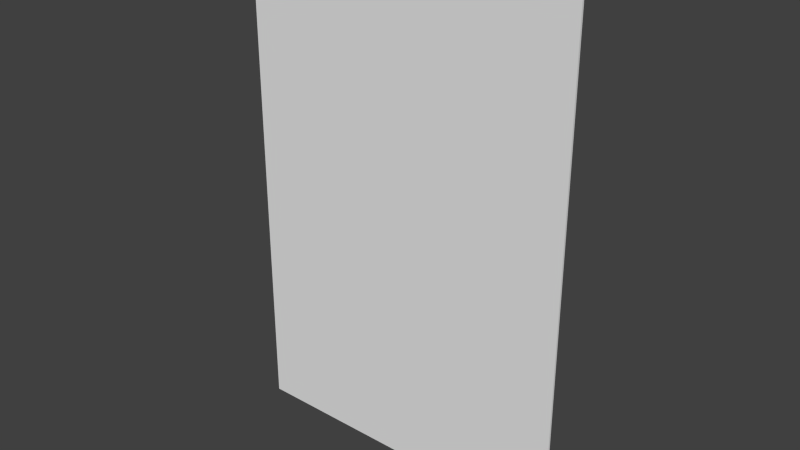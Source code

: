 # Source: stage_boss_upper.blend  (saved by Blender 2.66.0; exported with 4.5.12 LTS)
import bpy
from mathutils import Matrix  # noqa: F401  (used for matrix-valued properties, if any)

bpy.ops.wm.read_factory_settings(use_empty=True)
scene = bpy.context.scene
scene.name = 'Scene'

# ---- collections
col_collection_1 = bpy.data.collections.new('Collection 1'); scene.collection.children.link(col_collection_1)

# ---- materials (node trees are filled in below, after node groups)
mat_material_001 = bpy.data.materials.new('Material.001')
mat_material_001.alpha_threshold = 0.0
mat_material_001.use_transparent_shadow = False
mat_material_001.roughness = 0.5
mat_material_001.line_color = (0.0, 0.0, 0.0, 1.0)
mat_material_002 = bpy.data.materials.new('Material.002')
mat_material_002.alpha_threshold = 0.0
mat_material_002.use_transparent_shadow = False
mat_material_002.preview_render_type = 'FLAT'
mat_material_002.roughness = 0.5
mat_material_002.line_color = (0.0, 0.0, 0.0, 1.0)

# ---- material node trees

# ---- world
world_world = bpy.data.worlds.new('World'); scene.world = world_world
world_world.color = (0.05088, 0.05088, 0.05088)
world_world.use_sun_shadow = False
world_world.sun_shadow_jitter_overblur = 0.0
world_world.cycles.sampling_method = 'MANUAL'
world_world.cycles.sample_map_resolution = 256

# ---- meshes
me_cube = bpy.data.meshes.new('Cube')
me_cube.from_pydata([(-9.06e-06, -0.2, 48.0), (-32.0, -0.2, 48.0), (-32.0, -0.2, -6.025e-06), (1.526e-05, -0.2, 1.51e-08), (-9.06e-06, 4.53e-06, 48.0), (-32.0, 4.53e-06, 48.0), (-32.0, 0.0, -6.04e-06), (0.0, 0.0, 0.0)], [], [(0, 1, 2, 3), (4, 7, 6, 5), (0, 4, 5, 1), (1, 5, 6, 2), (2, 6, 7, 3), (4, 0, 3, 7)])
_uv = me_cube.uv_layers.new(name='UVMap')
_uv.uv.foreach_set('vector', [0.0, 0.001527, 0.4977, 0.0, 0.5, 0.7466, 0.00229, 0.7481, 1.0, 0.001527, 0.9977, 0.7481, 0.5, 0.7466, 0.5023, 0.0, 1.0, 0.5059, 0.9989, 0.5059, 0.9973, 3.303e-06, 0.9984, 0.0, 0.4083, 0.5627, 0.4083, 0.5638, 0.003578, 0.5651, 0.003575, 0.5639, 0.9973, 0.5059, 0.9962, 0.5059, 0.9946, 3.496e-06, 0.9958, 0.0, 0.06182, 0.9158, 0.06182, 0.9146, 0.4666, 0.9134, 0.4666, 0.9145])
me_cube.materials.append(mat_material_001)
me_cube.materials.append(mat_material_002)
me_cube.use_remesh_preserve_volume = False
me_cube.use_remesh_preserve_attributes = False
me_cube.use_mirror_vertex_groups = False
me_cube.update()

# ---- objects
ob_cube = bpy.data.objects.new('Cube', me_cube)

# ---- transforms, parenting, visibility, modifiers, constraints
ob_cube.location = (6.514e-16, 0.1, -7.451e-09)
ob_cube.lock_rotations_4d = False
ob_cube.empty_display_type = 'ARROWS'
ob_cube.lineart.crease_threshold = 0.0

# ---- collection membership
col_collection_1.objects.link(ob_cube)

# ---- scene / render settings (as saved in the file)
scene.frame_start = 1; scene.frame_end = 250; scene.frame_set(1)
scene.render.engine = 'BLENDER_EEVEE_NEXT'
scene.render.image_settings.color_mode = 'RGB'
scene.render.image_settings.compression = 90
scene.render.resolution_percentage = 50
scene.render.dither_intensity = 0.0
scene.render.bake_margin = 2
scene.cycles.use_denoising = False
scene.cycles.samples = 10
scene.cycles.sampling_pattern = 'TABULATED_SOBOL'
scene.cycles.light_sampling_threshold = 0.0
scene.cycles.use_adaptive_sampling = False
scene.cycles.use_light_tree = False
scene.cycles.blur_glossy = 0.0
scene.cycles.volume_bounces = 1
scene.cycles.pixel_filter_type = 'GAUSSIAN'
scene.cycles.sample_clamp_indirect = 0.0
scene.view_settings.view_transform = 'Standard'
bpy.context.view_layer.update()

# ---- added for rendering (the .blend has no active camera and no usable light): camera, sun
cam_auto = bpy.data.cameras.new('AutoCamera')
cam_auto.lens = 50.0
cam_auto.sensor_width = 36.0
cam_auto.clip_end = 1000.0
ob_auto_camera = bpy.data.objects.new('AutoCamera', cam_auto)
scene.collection.objects.link(ob_auto_camera)
ob_auto_camera.location = (37.3755, -64.0506, 66.7004)
ob_auto_camera.rotation_euler = (1.09748, -7.21219e-08, 0.694738)
scene.camera = ob_auto_camera
light_auto_sun = bpy.data.lights.new('AutoSun', 'SUN')
light_auto_sun.energy = 3.0
light_auto_sun.angle = 0.0523599
ob_auto_sun = bpy.data.objects.new('AutoSun', light_auto_sun)
scene.collection.objects.link(ob_auto_sun)
ob_auto_sun.rotation_euler = (0.872665, 0.174533, 0.523599)
bpy.context.view_layer.update()
